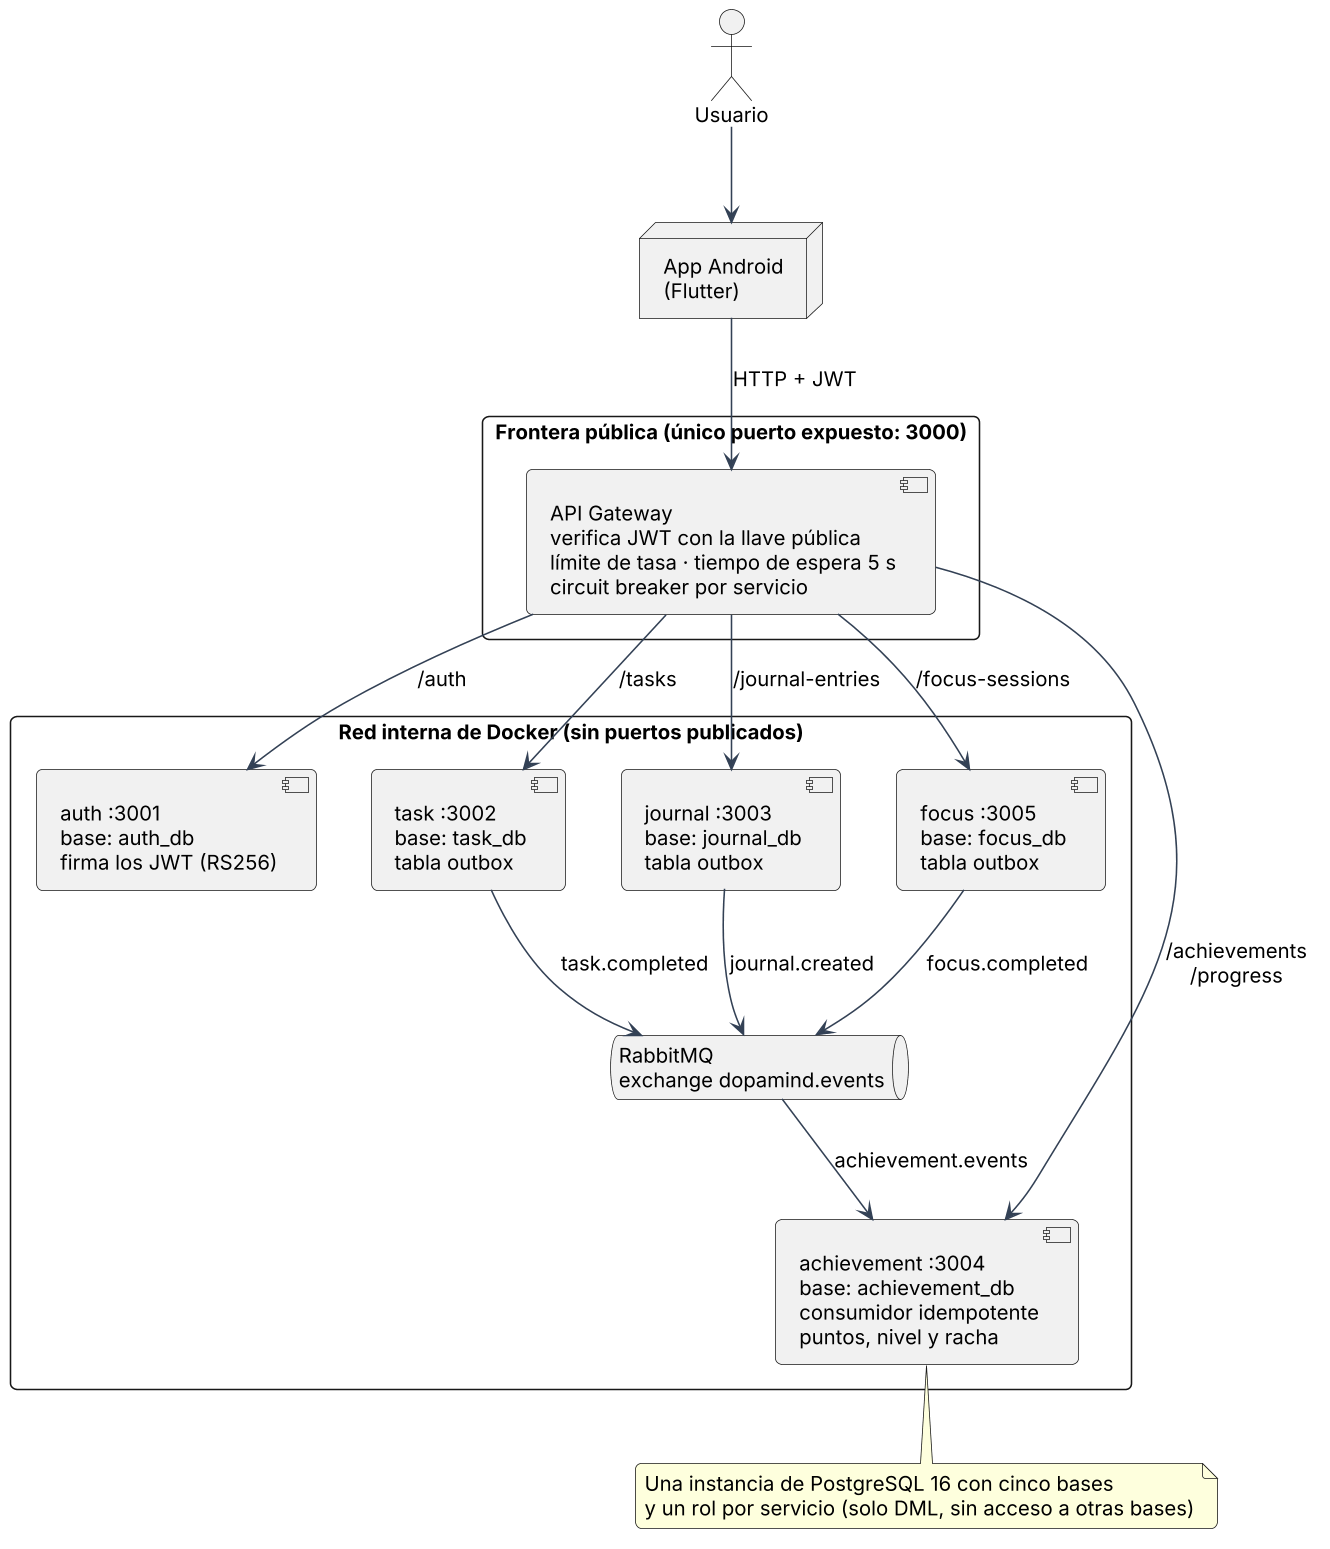

The diagram above was rendered by PlantUML. Its source (embedded in the PNG):
@startuml 07-arquitectura-microservicios
skinparamlocked dpi 150
!include ../_estilo.puml
top to bottom direction
actor "Usuario" as U
node "App Android\n(Flutter)" as App
rectangle "Frontera pública (único puerto expuesto: 3000)" as PUB {
  component "API Gateway\nverifica JWT con la llave pública\nlímite de tasa · tiempo de espera 5 s\ncircuit breaker por servicio" as GW
}
rectangle "Red interna de Docker (sin puertos publicados)" as NET {
  component "auth :3001\nbase: auth_db\nfirma los JWT (RS256)" as A
  component "task :3002\nbase: task_db\ntabla outbox" as T
  component "journal :3003\nbase: journal_db\ntabla outbox" as J
  component "focus :3005\nbase: focus_db\ntabla outbox" as F
  component "achievement :3004\nbase: achievement_db\nconsumidor idempotente\npuntos, nivel y racha" as AC
  queue "RabbitMQ\nexchange dopamind.events" as MQ
}
U --> App
App --> GW : HTTP + JWT
GW --> A : /auth
GW --> T : /tasks
GW --> J : /journal-entries
GW --> F : /focus-sessions
GW --> AC : /achievements\n/progress
T --> MQ : task.completed
J --> MQ : journal.created
F --> MQ : focus.completed
MQ --> AC : achievement.events
note bottom of AC
  Una instancia de PostgreSQL 16 con cinco bases
  y un rol por servicio (solo DML, sin acceso a otras bases)
end note
@enduml